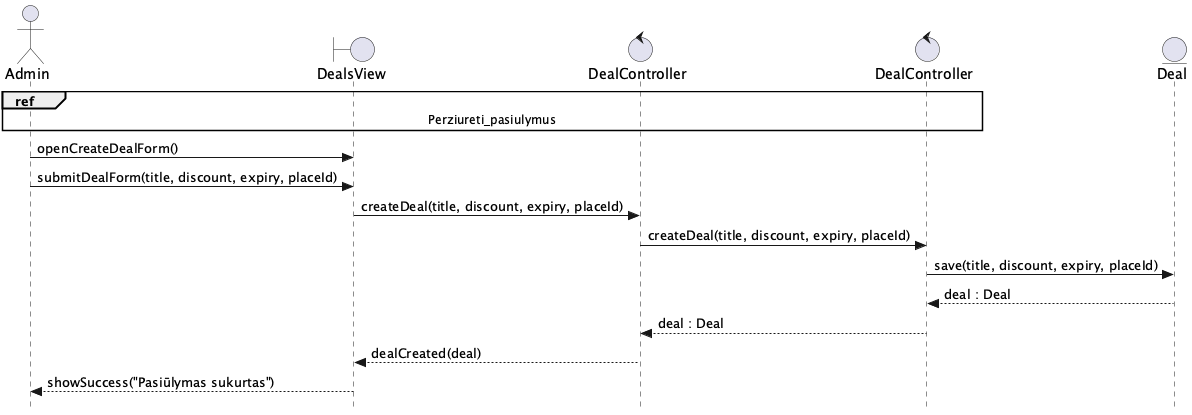

The diagram above was rendered by PlantUML. Its source (embedded in the PNG):
@startuml Sukurti_pasiulyma
skinparam style strictuml

actor Admin as A
boundary DealsView as V
control DealController as FEC
control "DealController" as BEC
entity Deal as E

ref over A, V, FEC, BEC : Perziureti_pasiulymus

A -> V : openCreateDealForm()
A -> V : submitDealForm(title, discount, expiry, placeId)
V -> FEC : createDeal(title, discount, expiry, placeId)
FEC -> BEC : createDeal(title, discount, expiry, placeId)
BEC -> E : save(title, discount, expiry, placeId)
E --> BEC : deal : Deal
BEC --> FEC : deal : Deal
FEC --> V : dealCreated(deal)
V --> A : showSuccess("Pasiūlymas sukurtas")
@enduml